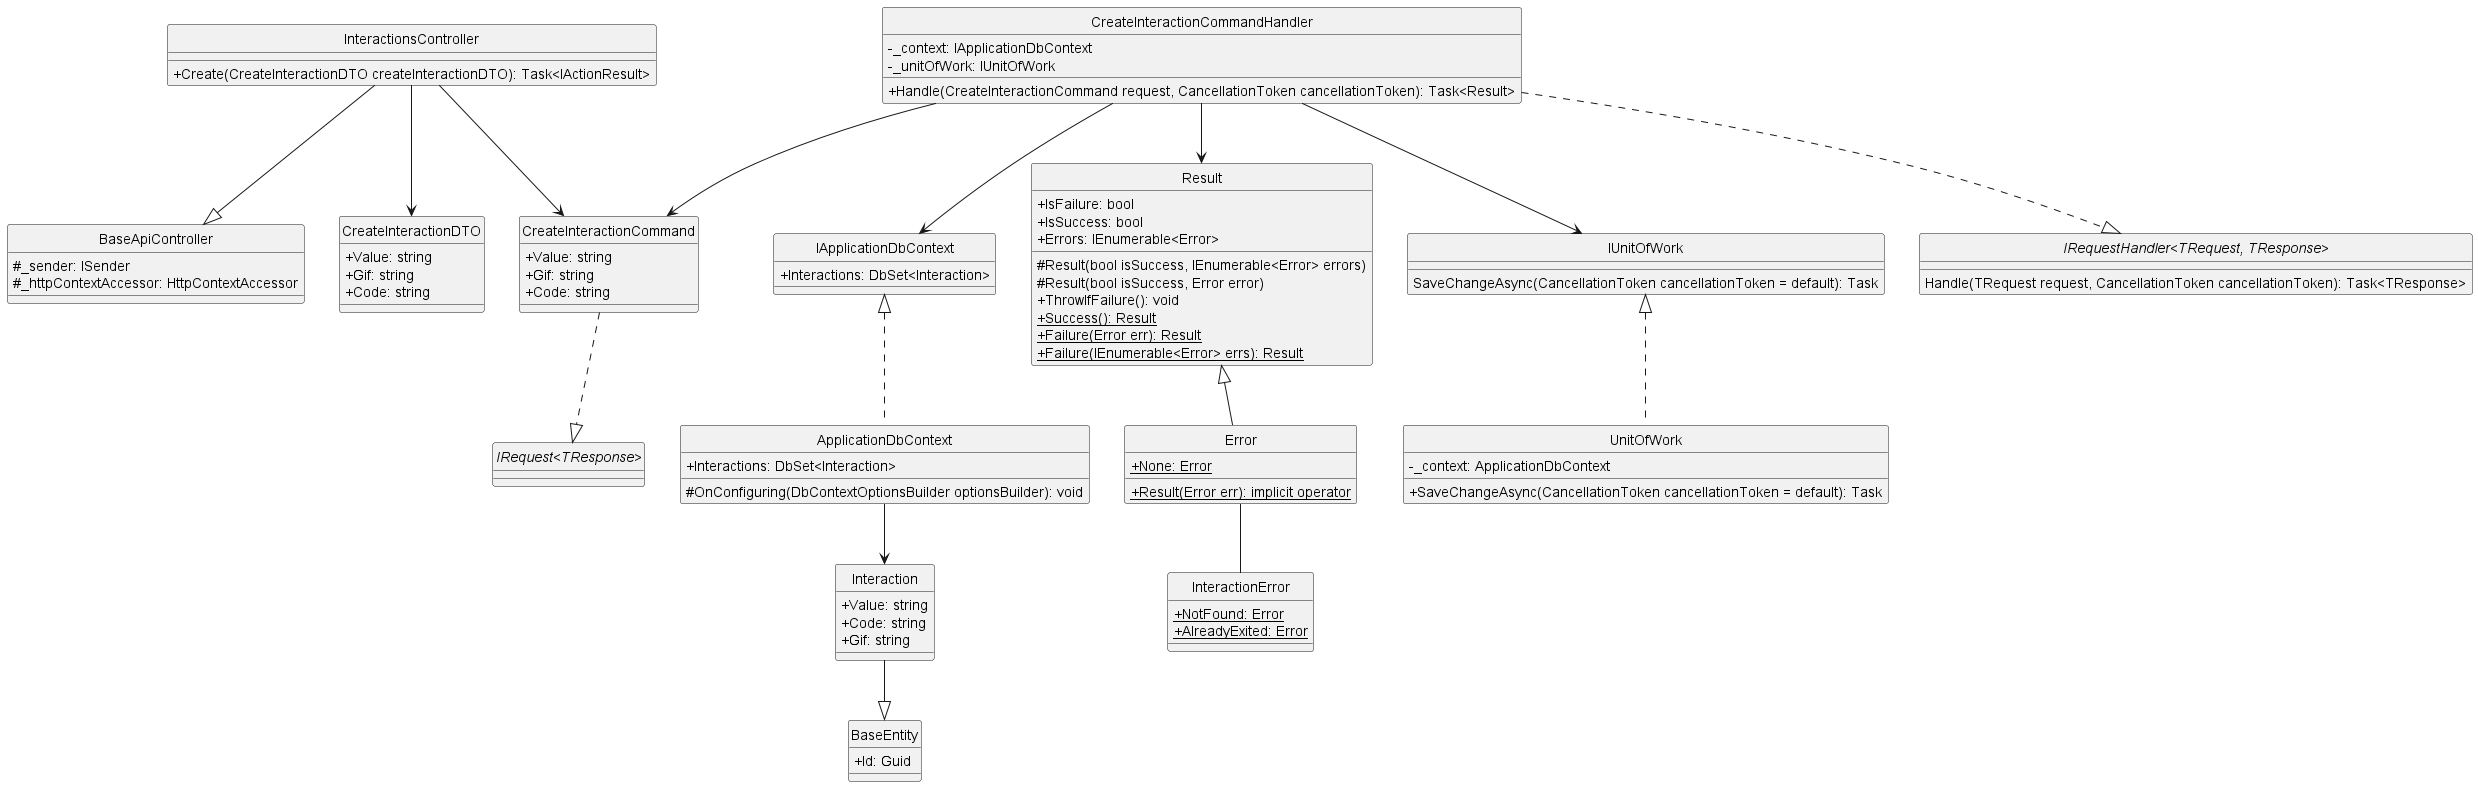

The diagram above was rendered by PlantUML. Its source (embedded in the PNG):
@startuml createInteraction
hide circle
skinparam classAttributeIconSize 0

class BaseApiController {
    #_sender: ISender
    #_httpContextAccessor: HttpContextAccessor
}

class InteractionsController {
    +Create(CreateInteractionDTO createInteractionDTO): Task<IActionResult>
}

class CreateInteractionCommand {
    +Value: string
    +Gif: string
    +Code: string
}

class CreateInteractionCommandHandler {
    -_context: IApplicationDbContext 
    -_unitOfWork: IUnitOfWork
    +Handle(CreateInteractionCommand request, CancellationToken cancellationToken): Task<Result> 
}

class IApplicationDbContext {
    +Interactions: DbSet<Interaction>
}

class ApplicationDbContext {
    +Interactions: DbSet<Interaction>
    #OnConfiguring(DbContextOptionsBuilder optionsBuilder): void
}

class Result {
    +IsFailure: bool 
    +IsSuccess: bool
    +Errors: IEnumerable<Error>
    #Result(bool isSuccess, IEnumerable<Error> errors)
    #Result(bool isSuccess, Error error)
    +ThrowIfFailure(): void
    +{static} Success(): Result
    +{static} Failure(Error err): Result
    +{static} Failure(IEnumerable<Error> errs): Result
}

class Error {
    +{static} None: Error
    +{static} Result(Error err): implicit operator
}

class IUnitOfWork {
    SaveChangeAsync(CancellationToken cancellationToken = default): Task
}

class UnitOfWork {
    -_context: ApplicationDbContext
    +SaveChangeAsync(CancellationToken cancellationToken = default): Task
}

class InteractionError {
    +{static} NotFound: Error
    +{static} AlreadyExited: Error
}

class CreateInteractionDTO {
    +Value: string
    +Gif: string
    +Code: string
}

class BaseEntity {
    +Id: Guid
}

class Interaction {
    +Value: string
    +Code: string
    +Gif: string
}

interface "IRequest<TResponse>"
interface "IRequestHandler<TRequest, TResponse>"{
    Handle(TRequest request, CancellationToken cancellationToken): Task<TResponse>
}

'==== Create Interaction ====
'API Layer
InteractionsController --|> BaseApiController
InteractionsController --> CreateInteractionCommand
InteractionsController --> CreateInteractionDTO
'Application Layer
CreateInteractionCommand ..|> "IRequest<TResponse>"
CreateInteractionCommandHandler ..|> "IRequestHandler<TRequest, TResponse>"
CreateInteractionCommandHandler --> CreateInteractionCommand
CreateInteractionCommandHandler --> Result
CreateInteractionCommandHandler --> IUnitOfWork
CreateInteractionCommandHandler --> IApplicationDbContext
'Domain Layer
Result <|-- Error
Error -- InteractionError
Interaction --|> BaseEntity
'Infrastructure Layer
IUnitOfWork <|.. UnitOfWork
IApplicationDbContext <|.. ApplicationDbContext
ApplicationDbContext --> Interaction
@enduml